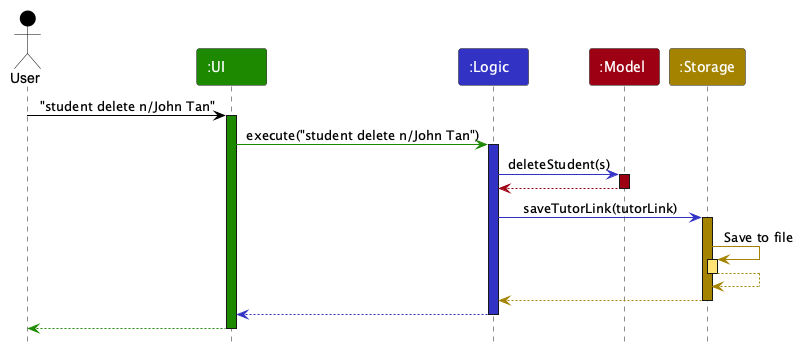

The diagram above was rendered by PlantUML. Its source (embedded in the PNG):
@startuml
!include style.puml
skinparam ArrowFontStyle plain

Actor User as user USER_COLOR
Participant ":UI" as ui UI_COLOR
Participant ":Logic" as logic LOGIC_COLOR
Participant ":Model" as model MODEL_COLOR
Participant ":Storage" as storage STORAGE_COLOR

user -[USER_COLOR]> ui : "student delete n/John Tan"
activate ui UI_COLOR

ui -[UI_COLOR]> logic : execute("student delete n/John Tan")
activate logic LOGIC_COLOR

logic -[LOGIC_COLOR]> model : deleteStudent(s)
activate model MODEL_COLOR

model -[MODEL_COLOR]-> logic
deactivate model

logic -[LOGIC_COLOR]> storage : saveTutorLink(tutorLink)
activate storage STORAGE_COLOR

storage -[STORAGE_COLOR]> storage : Save to file
activate storage STORAGE_COLOR_T1
storage --[STORAGE_COLOR]> storage
deactivate storage

storage --[STORAGE_COLOR]> logic
deactivate storage

logic --[LOGIC_COLOR]> ui
deactivate logic

ui--[UI_COLOR]> user
deactivate ui
@enduml